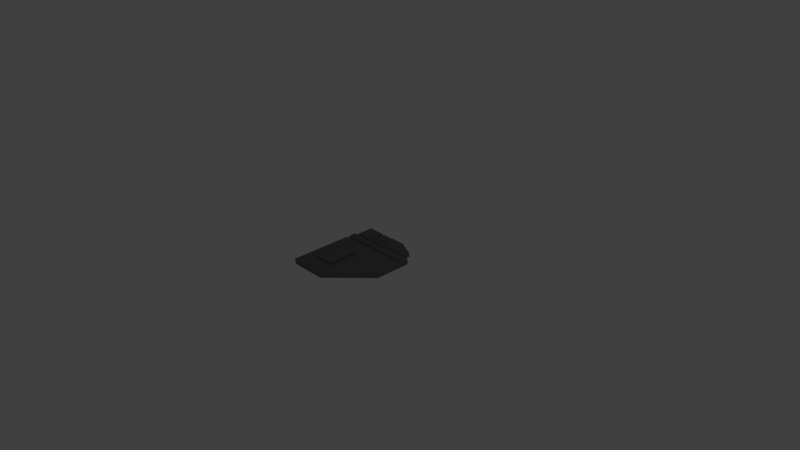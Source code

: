 # Source: PNL_S_C_2.blend  (saved by Blender 2.69.0; exported with 4.5.12 LTS)
import bpy
from mathutils import Matrix  # noqa: F401  (used for matrix-valued properties, if any)

bpy.ops.wm.read_factory_settings(use_empty=True)
scene = bpy.context.scene
scene.name = 'Scene'

# ---- collections
col_collection_1 = bpy.data.collections.new('Collection 1'); scene.collection.children.link(col_collection_1)

# ---- materials (node trees are filled in below, after node groups)
mat_material = bpy.data.materials.new('Material')
mat_material.alpha_threshold = 0.0
mat_material.use_transparent_shadow = False
mat_material.diffuse_color = (0.1679, 0.1679, 0.1679, 1.0)
mat_material.roughness = 0.5
mat_material.line_color = (0.0, 0.0, 0.0, 1.0)
mat_material_001 = bpy.data.materials.new('Material.001')
mat_material_001.alpha_threshold = 0.0
mat_material_001.use_transparent_shadow = False
mat_material_001.roughness = 0.5
mat_material_001.line_color = (0.0, 0.0, 0.0, 1.0)

# ---- material node trees

# ---- world
world_world = bpy.data.worlds.new('World'); scene.world = world_world
world_world.color = (0.05088, 0.05088, 0.05088)
world_world.use_sun_shadow = False
world_world.sun_shadow_jitter_overblur = 0.0
world_world.cycles.sampling_method = 'MANUAL'
world_world.cycles.sample_map_resolution = 256

# ---- cameras
cam_camera = bpy.data.cameras.new('Camera')
cam_camera.clip_end = 100.0
cam_camera.lens = 35.0
cam_camera.sensor_width = 32.0
cam_camera.sensor_height = 18.0
cam_camera.ortho_scale = 7.314
cam_camera.dof.focus_distance = 0.0
cam_camera.dof.aperture_fstop = 128.0

# ---- lights
light_lamp = bpy.data.lights.new('Lamp', 'POINT')
light_lamp.transmission_factor = 0.0
light_lamp.cutoff_distance = 30.0
light_lamp.energy = 100.0
light_lamp.shadow_buffer_clip_start = 1.001
light_lamp.shadow_soft_size = 0.1
light_lamp.shadow_maximum_resolution = 0.006
light_lamp.use_absolute_resolution = True
light_lamp.cycles.use_multiple_importance_sampling = False

# ---- meshes
me_cube = bpy.data.meshes.new('Cube')
me_cube.from_pydata([(-0.5, 0.125, 0.0), (0.5, -0.375, 0.0), (-0.5, -0.875, 0.0), (0.5, 0.125, 0.0), (-0.5, -0.875, 0.075), (0.5, -0.375, 0.075), (-0.5, 0.125, 0.075), (0.5, 0.125, 0.075), (0.0, -0.875, 0.0), (0.0, 0.125, 0.0), (0.0, -0.875, 0.075), (0.0, 0.125, 0.075), (0.5, 0.125, 0.05), (-0.5, -0.875, 0.05), (-0.5, 0.125, 0.05), (0.5, -0.375, 0.05), (0.0, 0.125, 0.05), (0.0, -0.875, 0.05), (0.5, 0.0, 0.0), (-0.5, 0.0, 0.0), (0.5, 0.025, 0.075), (0.0, 0.025, 0.075), (-0.25, 0.125, 0.0), (-0.225, 0.125, 0.075), (-0.25, -0.875, 0.0), (-0.25, -0.875, 0.075), (-0.25, -0.875, 0.05), (-0.25, 0.125, 0.05), (-0.15, 0.025, 0.075), (-0.125, 0.125, 0.05), (-0.125, 0.125, 0.0), (-0.1, 0.125, 0.075), (-0.125, -0.875, 0.0), (-0.125, -0.875, 0.075), (-0.125, -0.875, 0.05), (-0.15, 0.125, 0.075), (0.5, -0.025, 0.075), (-0.5, 0.025, 0.075), (0.0, -0.025, 0.075), (-0.225, 0.025, 0.075), (-0.1, 0.025, 0.075), (0.5, 0.0, 0.05), (0.0, 0.0, 0.05), (-0.5, 0.0, 0.05), (-0.25, 0.0, 0.05), (-0.125, 0.0, 0.05), (-0.275, 0.025, 0.075), (-0.275, 0.125, 0.075), (-0.5, -0.025, 0.075), (-0.25, -0.025, 0.075), (-0.125, -0.025, 0.075), (0.375, 0.275, -7.451e-08), (-0.5, 0.4, -7.451e-08), (0.375, 0.175, -7.451e-08), (-0.5, 0.175, -7.451e-08), (0.375, 0.275, 0.05), (-0.5, 0.4, 0.05), (0.375, 0.175, 0.05), (-0.5, 0.175, 0.05), (0.125, 0.4, -7.451e-08), (0.125, 0.175, -7.451e-08), (0.125, 0.4, 0.05), (0.125, 0.175, 0.05), (-0.5, 0.175, 0.025), (0.375, 0.175, 0.025), (-0.5, 0.4, 0.025), (0.375, 0.275, 0.025), (0.125, 0.175, 0.025), (0.125, 0.4, 0.025), (-0.25, 0.175, -7.451e-08), (-0.225, 0.175, 0.05), (-0.25, 0.4, -7.451e-08), (-0.225, 0.4, 0.05), (-0.25, 0.4, 0.025), (-0.25, 0.175, 0.025), (-0.125, 0.4, 0.025), (-0.125, 0.175, -7.451e-08), (-0.1, 0.175, 0.05), (-0.125, 0.4, -7.451e-08), (-0.15, 0.4, 0.05), (-0.125, 0.175, 0.025), (-0.275, 0.4, 0.05), (-0.275, 0.175, 0.05), (-0.15, 0.175, 0.05), (-0.1, 0.4, 0.05), (-0.3125, -0.6625, 0.075), (-0.0625, -0.6625, 0.075), (-0.3125, -0.2375, 0.075), (-0.0625, -0.2375, 0.075), (-0.3125, -0.6625, 0.1), (-0.0625, -0.6625, 0.1), (-0.3125, -0.2375, 0.1), (-0.0625, -0.2375, 0.1)], [], [(16, 11, 7, 12), (26, 25, 4, 13), (21, 20, 7, 11), (29, 31, 11, 16), (15, 5, 10, 17), (40, 21, 11, 31), (9, 16, 12, 3), (24, 26, 13, 2), (30, 29, 16, 9), (1, 15, 17, 8), (10, 5, 36, 38), (34, 33, 25, 26), (14, 6, 47, 27), (37, 46, 47, 6), (32, 34, 26, 24), (0, 14, 27, 22), (27, 47, 46, 44), (27, 23, 35, 29), (39, 28, 35, 23), (22, 27, 29, 30), (23, 27, 44, 39), (17, 10, 33, 34), (8, 17, 34, 32), (46, 37, 43, 44), (28, 39, 44, 45), (21, 40, 45, 42), (20, 21, 42, 41), (44, 43, 48, 49), (45, 44, 49, 50), (29, 35, 28, 45), (31, 29, 45, 40), (41, 12, 7, 20), (43, 13, 4, 48), (18, 3, 12, 41), (19, 2, 13, 43), (15, 41, 36, 5), (14, 43, 37, 6), (33, 10, 38, 50), (1, 18, 41, 15), (0, 19, 43, 14), (4, 25, 49, 48), (25, 33, 50, 49), (42, 45, 50, 38), (41, 42, 38, 36), (62, 57, 55, 61), (67, 64, 57, 62), (65, 63, 58, 56), (73, 65, 56, 81), (64, 66, 55, 57), (77, 62, 61, 84), (80, 67, 62, 77), (66, 68, 61, 55), (60, 53, 64, 67), (52, 54, 63, 65), (71, 52, 65, 73), (53, 51, 66, 64), (76, 60, 67, 80), (51, 59, 68, 66), (75, 73, 72, 79), (58, 82, 81, 56), (63, 74, 82, 58), (78, 71, 73, 75), (54, 69, 74, 63), (70, 83, 79, 72), (74, 80, 83, 70), (69, 76, 80, 74), (68, 75, 84, 61), (59, 78, 75, 68), (84, 75, 80, 77), (79, 83, 80, 75), (72, 73, 74, 70), (81, 82, 74, 73), (89, 90, 92, 91), (86, 88, 92, 90), (87, 85, 89, 91), (88, 87, 91, 92), (85, 86, 90, 89)])
_uv = me_cube.uv_layers.new(name='UVMap.001')
_uv.uv.foreach_set('vector', [0.5231, 0.7885, 0.5151, 0.7885, 0.5151, 0.629, 0.5231, 0.629, 0.3481, 0.8227, 0.3401, 0.8227, 0.3401, 0.743, 0.3481, 0.743, 0.09441, 0.292, 0.09441, 0.539, 0.04501, 0.539, 0.04501, 0.292, 0.5231, 0.8284, 0.5151, 0.8204, 0.5151, 0.7885, 0.5231, 0.7885, 0.947, 0.2207, 0.955, 0.2207, 0.955, 0.4462, 0.947, 0.4462, 0.09441, 0.2426, 0.09441, 0.292, 0.04501, 0.292, 0.04501, 0.2426, 0.539, 0.7885, 0.5231, 0.7885, 0.5231, 0.629, 0.539, 0.629, 0.364, 0.8227, 0.3481, 0.8227, 0.3481, 0.743, 0.364, 0.743, 0.539, 0.8284, 0.5231, 0.8284, 0.5231, 0.7885, 0.539, 0.7885, 0.9311, 0.2207, 0.947, 0.2207, 0.947, 0.4462, 0.9311, 0.4462, 0.539, 0.292, 0.292, 0.539, 0.1191, 0.539, 0.1191, 0.292, 0.3481, 0.8626, 0.3401, 0.8626, 0.3401, 0.8227, 0.3481, 0.8227, 0.5231, 0.9481, 0.5151, 0.9481, 0.5151, 0.8763, 0.5231, 0.8683, 0.09441, 0.04501, 0.09441, 0.1562, 0.04501, 0.1562, 0.04501, 0.04501, 0.364, 0.8626, 0.3481, 0.8626, 0.3481, 0.8227, 0.364, 0.8227, 0.539, 0.9481, 0.5231, 0.9481, 0.5231, 0.8683, 0.539, 0.8683, 0.04501, 0.1685, 0.04501, 0.1562, 0.09441, 0.1562, 0.1068, 0.1685, 0.5231, 0.8683, 0.5151, 0.8603, 0.5151, 0.8364, 0.5231, 0.8284, 0.09441, 0.1809, 0.09441, 0.2179, 0.04501, 0.2179, 0.04501, 0.1809, 0.539, 0.8683, 0.5231, 0.8683, 0.5231, 0.8284, 0.539, 0.8284, 0.04501, 0.1809, 0.04501, 0.1685, 0.1068, 0.1685, 0.09441, 0.1809, 0.3481, 0.9025, 0.3401, 0.9025, 0.3401, 0.8626, 0.3481, 0.8626, 0.364, 0.9025, 0.3481, 0.9025, 0.3481, 0.8626, 0.364, 0.8626, 0.09441, 0.1562, 0.09441, 0.04501, 0.1068, 0.04501, 0.1068, 0.1685, 0.09441, 0.2179, 0.09441, 0.1809, 0.1068, 0.1685, 0.1068, 0.2303, 0.09441, 0.292, 0.09441, 0.2426, 0.1068, 0.2303, 0.1068, 0.292, 0.09441, 0.539, 0.09441, 0.292, 0.1068, 0.292, 0.1068, 0.539, 0.1068, 0.1685, 0.1068, 0.04501, 0.1191, 0.04501, 0.1191, 0.1685, 0.1068, 0.2303, 0.1068, 0.1685, 0.1191, 0.1685, 0.1191, 0.2303, 0.04501, 0.2303, 0.04501, 0.2179, 0.09441, 0.2179, 0.1068, 0.2303, 0.04501, 0.2426, 0.04501, 0.2303, 0.1068, 0.2303, 0.09441, 0.2426, 0.06096, 0.7828, 0.06096, 0.743, 0.06894, 0.743, 0.06894, 0.7749, 0.3242, 0.637, 0.04501, 0.637, 0.04501, 0.629, 0.3162, 0.629, 0.04501, 0.7828, 0.04501, 0.743, 0.06096, 0.743, 0.06096, 0.7828, 0.3242, 0.653, 0.04501, 0.653, 0.04501, 0.637, 0.3242, 0.637, 0.06096, 0.9025, 0.06096, 0.7828, 0.06894, 0.7908, 0.06894, 0.9025, 0.364, 0.637, 0.3242, 0.637, 0.3321, 0.629, 0.364, 0.629, 0.539, 0.2303, 0.539, 0.292, 0.1191, 0.292, 0.1191, 0.2303, 0.04501, 0.9025, 0.04501, 0.7828, 0.06096, 0.7828, 0.06096, 0.9025, 0.364, 0.653, 0.3242, 0.653, 0.3242, 0.637, 0.364, 0.637, 0.539, 0.04501, 0.539, 0.1685, 0.1191, 0.1685, 0.1191, 0.04501, 0.539, 0.1685, 0.539, 0.2303, 0.1191, 0.2303, 0.1191, 0.1685, 0.1068, 0.292, 0.1068, 0.2303, 0.1191, 0.2303, 0.1191, 0.292, 0.1068, 0.539, 0.1068, 0.292, 0.1191, 0.292, 0.1191, 0.539, 0.629, 0.1559, 0.629, 0.04501, 0.6734, 0.04501, 0.7288, 0.1559, 0.8632, 0.8188, 0.8632, 0.9297, 0.8521, 0.9297, 0.8521, 0.8188, 0.629, 0.8534, 0.7288, 0.8534, 0.7288, 0.8645, 0.629, 0.8645, 0.8299, 0.1559, 0.83, 0.04501, 0.841, 0.04501, 0.841, 0.1448, 0.17, 0.743, 0.17, 0.7873, 0.159, 0.7873, 0.159, 0.743, 0.629, 0.2557, 0.629, 0.1559, 0.7288, 0.1559, 0.7288, 0.2557, 0.8632, 0.7079, 0.8632, 0.8188, 0.8521, 0.8188, 0.8521, 0.719, 0.83, 0.4462, 0.8299, 0.3223, 0.841, 0.3223, 0.841, 0.4462, 0.8743, 0.8188, 0.8743, 0.9297, 0.8632, 0.9297, 0.8632, 0.8188, 0.629, 0.8423, 0.7288, 0.8423, 0.7288, 0.8534, 0.629, 0.8534, 0.8189, 0.1559, 0.8189, 0.04501, 0.83, 0.04501, 0.8299, 0.1559, 0.1811, 0.743, 0.1811, 0.7873, 0.17, 0.7873, 0.17, 0.743, 0.8743, 0.7079, 0.8743, 0.8188, 0.8632, 0.8188, 0.8632, 0.7079, 0.8189, 0.4462, 0.8189, 0.3223, 0.8299, 0.3223, 0.83, 0.4462, 0.8299, 0.2114, 0.8299, 0.1559, 0.841, 0.167, 0.841, 0.2003, 0.629, 0.4515, 0.629, 0.3517, 0.7288, 0.3517, 0.7288, 0.4515, 0.8632, 0.5415, 0.8632, 0.6525, 0.8521, 0.6414, 0.8521, 0.5415, 0.8188, 0.2114, 0.8189, 0.1559, 0.8299, 0.1559, 0.8299, 0.2114, 0.8743, 0.5415, 0.8743, 0.6525, 0.8632, 0.6525, 0.8632, 0.5415, 0.629, 0.3204, 0.629, 0.2871, 0.7288, 0.2871, 0.7288, 0.3204, 0.8632, 0.6525, 0.8632, 0.7079, 0.8521, 0.6968, 0.8521, 0.6636, 0.8743, 0.6525, 0.8743, 0.7079, 0.8632, 0.7079, 0.8632, 0.6525, 0.8299, 0.3223, 0.8299, 0.2114, 0.841, 0.2224, 0.841, 0.3223, 0.8189, 0.3223, 0.8188, 0.2114, 0.8299, 0.2114, 0.8299, 0.3223, 0.7288, 0.2557, 0.7288, 0.2714, 0.629, 0.2714, 0.629, 0.2557, 0.7288, 0.2871, 0.629, 0.2871, 0.629, 0.2714, 0.7288, 0.2714, 0.7288, 0.3204, 0.7288, 0.336, 0.629, 0.336, 0.629, 0.3204, 0.7288, 0.3517, 0.629, 0.3517, 0.629, 0.336, 0.7288, 0.336, 0.6401, 0.5526, 0.751, 0.5526, 0.751, 0.7412, 0.6401, 0.7412, 0.7621, 0.5526, 0.7621, 0.7412, 0.751, 0.7412, 0.751, 0.5526, 0.629, 0.7412, 0.629, 0.5526, 0.6401, 0.5526, 0.6401, 0.7412, 0.751, 0.7523, 0.6401, 0.7523, 0.6401, 0.7412, 0.751, 0.7412, 0.6401, 0.5415, 0.751, 0.5415, 0.751, 0.5526, 0.6401, 0.5526])
_uv.active_render = True
_uv = me_cube.uv_layers.new(name='UV coord')
_uv.uv.foreach_set('vector', [0.5231, 0.7885, 0.5151, 0.7885, 0.5151, 0.629, 0.5231, 0.629, 0.3481, 0.8227, 0.3401, 0.8227, 0.3401, 0.743, 0.3481, 0.743, 0.09441, 0.292, 0.09441, 0.539, 0.04501, 0.539, 0.04501, 0.292, 0.5231, 0.8284, 0.5151, 0.8204, 0.5151, 0.7885, 0.5231, 0.7885, 0.947, 0.2207, 0.955, 0.2207, 0.955, 0.4462, 0.947, 0.4462, 0.09441, 0.2426, 0.09441, 0.292, 0.04501, 0.292, 0.04501, 0.2426, 0.539, 0.7885, 0.5231, 0.7885, 0.5231, 0.629, 0.539, 0.629, 0.364, 0.8227, 0.3481, 0.8227, 0.3481, 0.743, 0.364, 0.743, 0.539, 0.8284, 0.5231, 0.8284, 0.5231, 0.7885, 0.539, 0.7885, 0.9311, 0.2207, 0.947, 0.2207, 0.947, 0.4462, 0.9311, 0.4462, 0.539, 0.292, 0.292, 0.539, 0.1191, 0.539, 0.1191, 0.292, 0.3481, 0.8626, 0.3401, 0.8626, 0.3401, 0.8227, 0.3481, 0.8227, 0.5231, 0.9481, 0.5151, 0.9481, 0.5151, 0.8763, 0.5231, 0.8683, 0.09441, 0.04501, 0.09441, 0.1562, 0.04501, 0.1562, 0.04501, 0.04501, 0.364, 0.8626, 0.3481, 0.8626, 0.3481, 0.8227, 0.364, 0.8227, 0.539, 0.9481, 0.5231, 0.9481, 0.5231, 0.8683, 0.539, 0.8683, 0.04501, 0.1685, 0.04501, 0.1562, 0.09441, 0.1562, 0.1068, 0.1685, 0.5231, 0.8683, 0.5151, 0.8603, 0.5151, 0.8364, 0.5231, 0.8284, 0.09441, 0.1809, 0.09441, 0.2179, 0.04501, 0.2179, 0.04501, 0.1809, 0.539, 0.8683, 0.5231, 0.8683, 0.5231, 0.8284, 0.539, 0.8284, 0.04501, 0.1809, 0.04501, 0.1685, 0.1068, 0.1685, 0.09441, 0.1809, 0.3481, 0.9025, 0.3401, 0.9025, 0.3401, 0.8626, 0.3481, 0.8626, 0.364, 0.9025, 0.3481, 0.9025, 0.3481, 0.8626, 0.364, 0.8626, 0.09441, 0.1562, 0.09441, 0.04501, 0.1068, 0.04501, 0.1068, 0.1685, 0.09441, 0.2179, 0.09441, 0.1809, 0.1068, 0.1685, 0.1068, 0.2303, 0.09441, 0.292, 0.09441, 0.2426, 0.1068, 0.2303, 0.1068, 0.292, 0.09441, 0.539, 0.09441, 0.292, 0.1068, 0.292, 0.1068, 0.539, 0.1068, 0.1685, 0.1068, 0.04501, 0.1191, 0.04501, 0.1191, 0.1685, 0.1068, 0.2303, 0.1068, 0.1685, 0.1191, 0.1685, 0.1191, 0.2303, 0.04501, 0.2303, 0.04501, 0.2179, 0.09441, 0.2179, 0.1068, 0.2303, 0.04501, 0.2426, 0.04501, 0.2303, 0.1068, 0.2303, 0.09441, 0.2426, 0.06096, 0.7828, 0.06096, 0.743, 0.06894, 0.743, 0.06894, 0.7749, 0.3242, 0.637, 0.04501, 0.637, 0.04501, 0.629, 0.3162, 0.629, 0.04501, 0.7828, 0.04501, 0.743, 0.06096, 0.743, 0.06096, 0.7828, 0.3242, 0.653, 0.04501, 0.653, 0.04501, 0.637, 0.3242, 0.637, 0.06096, 0.9025, 0.06096, 0.7828, 0.06894, 0.7908, 0.06894, 0.9025, 0.364, 0.637, 0.3242, 0.637, 0.3321, 0.629, 0.364, 0.629, 0.539, 0.2303, 0.539, 0.292, 0.1191, 0.292, 0.1191, 0.2303, 0.04501, 0.9025, 0.04501, 0.7828, 0.06096, 0.7828, 0.06096, 0.9025, 0.364, 0.653, 0.3242, 0.653, 0.3242, 0.637, 0.364, 0.637, 0.539, 0.04501, 0.539, 0.1685, 0.1191, 0.1685, 0.1191, 0.04501, 0.539, 0.1685, 0.539, 0.2303, 0.1191, 0.2303, 0.1191, 0.1685, 0.1068, 0.292, 0.1068, 0.2303, 0.1191, 0.2303, 0.1191, 0.292, 0.1068, 0.539, 0.1068, 0.292, 0.1191, 0.292, 0.1191, 0.539, 0.629, 0.1559, 0.629, 0.04501, 0.6734, 0.04501, 0.7288, 0.1559, 0.8632, 0.8188, 0.8632, 0.9297, 0.8521, 0.9297, 0.8521, 0.8188, 0.629, 0.8534, 0.7288, 0.8534, 0.7288, 0.8645, 0.629, 0.8645, 0.8299, 0.1559, 0.83, 0.04501, 0.841, 0.04501, 0.841, 0.1448, 0.17, 0.743, 0.17, 0.7873, 0.159, 0.7873, 0.159, 0.743, 0.629, 0.2557, 0.629, 0.1559, 0.7288, 0.1559, 0.7288, 0.2557, 0.8632, 0.7079, 0.8632, 0.8188, 0.8521, 0.8188, 0.8521, 0.719, 0.83, 0.4462, 0.8299, 0.3223, 0.841, 0.3223, 0.841, 0.4462, 0.8743, 0.8188, 0.8743, 0.9297, 0.8632, 0.9297, 0.8632, 0.8188, 0.629, 0.8423, 0.7288, 0.8423, 0.7288, 0.8534, 0.629, 0.8534, 0.8189, 0.1559, 0.8189, 0.04501, 0.83, 0.04501, 0.8299, 0.1559, 0.1811, 0.743, 0.1811, 0.7873, 0.17, 0.7873, 0.17, 0.743, 0.8743, 0.7079, 0.8743, 0.8188, 0.8632, 0.8188, 0.8632, 0.7079, 0.8189, 0.4462, 0.8189, 0.3223, 0.8299, 0.3223, 0.83, 0.4462, 0.8299, 0.2114, 0.8299, 0.1559, 0.841, 0.167, 0.841, 0.2003, 0.629, 0.4515, 0.629, 0.3517, 0.7288, 0.3517, 0.7288, 0.4515, 0.8632, 0.5415, 0.8632, 0.6525, 0.8521, 0.6414, 0.8521, 0.5415, 0.8188, 0.2114, 0.8189, 0.1559, 0.8299, 0.1559, 0.8299, 0.2114, 0.8743, 0.5415, 0.8743, 0.6525, 0.8632, 0.6525, 0.8632, 0.5415, 0.629, 0.3204, 0.629, 0.2871, 0.7288, 0.2871, 0.7288, 0.3204, 0.8632, 0.6525, 0.8632, 0.7079, 0.8521, 0.6968, 0.8521, 0.6636, 0.8743, 0.6525, 0.8743, 0.7079, 0.8632, 0.7079, 0.8632, 0.6525, 0.8299, 0.3223, 0.8299, 0.2114, 0.841, 0.2224, 0.841, 0.3223, 0.8189, 0.3223, 0.8188, 0.2114, 0.8299, 0.2114, 0.8299, 0.3223, 0.7288, 0.2557, 0.7288, 0.2714, 0.629, 0.2714, 0.629, 0.2557, 0.7288, 0.2871, 0.629, 0.2871, 0.629, 0.2714, 0.7288, 0.2714, 0.7288, 0.3204, 0.7288, 0.336, 0.629, 0.336, 0.629, 0.3204, 0.7288, 0.3517, 0.629, 0.3517, 0.629, 0.336, 0.7288, 0.336, 0.6401, 0.5526, 0.751, 0.5526, 0.751, 0.7412, 0.6401, 0.7412, 0.7621, 0.5526, 0.7621, 0.7412, 0.751, 0.7412, 0.751, 0.5526, 0.629, 0.7412, 0.629, 0.5526, 0.6401, 0.5526, 0.6401, 0.7412, 0.751, 0.7523, 0.6401, 0.7523, 0.6401, 0.7412, 0.751, 0.7412, 0.6401, 0.5415, 0.751, 0.5415, 0.751, 0.5526, 0.6401, 0.5526])
me_cube.materials.append(mat_material)
me_cube.materials.append(mat_material_001)
me_cube.use_remesh_preserve_volume = False
me_cube.use_remesh_preserve_attributes = False
me_cube.use_mirror_vertex_groups = False
me_cube.update()

# ---- objects
ob_pnl_s_c_2 = bpy.data.objects.new('PNL_S_C_2', me_cube)
ob_lamp = bpy.data.objects.new('Lamp', light_lamp)
ob_camera = bpy.data.objects.new('Camera', cam_camera)

# ---- transforms, parenting, visibility, modifiers, constraints
ob_pnl_s_c_2.location = (0.0, 0.0, 0.0)
ob_pnl_s_c_2.lock_rotations_4d = False
ob_pnl_s_c_2.empty_display_type = 'ARROWS'
ob_pnl_s_c_2.lineart.crease_threshold = 0.0
ob_lamp.location = (9.0, 3.0, 10.0)
ob_lamp.lock_rotations_4d = False
ob_lamp.empty_display_type = 'ARROWS'
ob_lamp.color = (0.0, 0.0, 0.0, 0.0)
ob_lamp.hide_viewport = True
ob_lamp.lineart.crease_threshold = 0.0
ob_camera.location = (7.481, -6.508, 5.344)
ob_camera.rotation_euler = (1.109, 0.01082, 0.8149)
ob_camera.lock_rotations_4d = False
ob_camera.empty_display_type = 'ARROWS'
ob_camera.color = (0.0, 0.0, 0.0, 0.0)
ob_camera.hide_viewport = True
ob_camera.display_type = 'WIRE'
ob_camera.lineart.crease_threshold = 0.0

# ---- collection membership
col_collection_1.objects.link(ob_pnl_s_c_2)
col_collection_1.objects.link(ob_lamp)
col_collection_1.objects.link(ob_camera)

# ---- scene / render settings (as saved in the file)
scene.camera = ob_camera
scene.frame_start = 1; scene.frame_end = 250; scene.frame_set(1)
scene.render.engine = 'BLENDER_EEVEE_NEXT'
scene.render.image_settings.compression = 90
scene.render.resolution_percentage = 50
scene.render.dither_intensity = 0.0
scene.cycles.use_denoising = False
scene.cycles.samples = 10
scene.cycles.sampling_pattern = 'TABULATED_SOBOL'
scene.cycles.light_sampling_threshold = 0.0
scene.cycles.use_adaptive_sampling = False
scene.cycles.use_light_tree = False
scene.cycles.blur_glossy = 0.0
scene.cycles.volume_bounces = 1
scene.cycles.pixel_filter_type = 'GAUSSIAN'
scene.cycles.sample_clamp_indirect = 0.0
scene.view_settings.view_transform = 'Standard'
bpy.context.view_layer.update()
